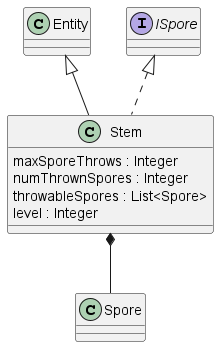

The diagram above was rendered by PlantUML. Its source (embedded in the PNG):
@startuml stem

Stem *-- Spore
class Stem extends Entity implements ISpore{
    maxSporeThrows : Integer
    numThrownSpores : Integer
    throwableSpores : List<Spore>
    level : Integer
}

@enduml